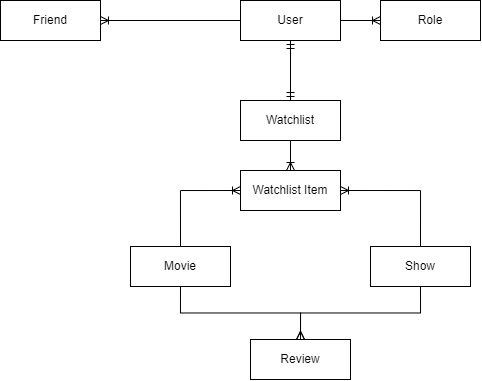

The diagram above was exported from draw.io. Its source (the exported page's mxGraphModel, read from the mxfile embedded in the PNG):
<mxGraphModel dx="913" dy="461" grid="1" gridSize="10" guides="1" tooltips="1" connect="1" arrows="1" fold="1" page="1" pageScale="1" pageWidth="1169" pageHeight="827" math="0" shadow="0">
  <root>
    <mxCell id="0" />
    <mxCell id="1" parent="0" />
    <mxCell id="15su6qNOk3omi0-5PE57-1" value="User" style="whiteSpace=wrap;html=1;align=center;" vertex="1" parent="1">
      <mxGeometry x="510" y="100" width="100" height="40" as="geometry" />
    </mxCell>
    <mxCell id="15su6qNOk3omi0-5PE57-2" value="Role" style="whiteSpace=wrap;html=1;align=center;" vertex="1" parent="1">
      <mxGeometry x="650" y="100" width="100" height="40" as="geometry" />
    </mxCell>
    <mxCell id="15su6qNOk3omi0-5PE57-3" value="Watchlist" style="whiteSpace=wrap;html=1;align=center;" vertex="1" parent="1">
      <mxGeometry x="510" y="200" width="100" height="40" as="geometry" />
    </mxCell>
    <mxCell id="15su6qNOk3omi0-5PE57-4" value="Movie" style="whiteSpace=wrap;html=1;align=center;" vertex="1" parent="1">
      <mxGeometry x="400" y="346" width="100" height="40" as="geometry" />
    </mxCell>
    <mxCell id="15su6qNOk3omi0-5PE57-5" value="Show" style="whiteSpace=wrap;html=1;align=center;" vertex="1" parent="1">
      <mxGeometry x="640" y="346" width="100" height="40" as="geometry" />
    </mxCell>
    <mxCell id="15su6qNOk3omi0-5PE57-6" value="Review" style="whiteSpace=wrap;html=1;align=center;" vertex="1" parent="1">
      <mxGeometry x="520" y="439" width="100" height="40" as="geometry" />
    </mxCell>
    <mxCell id="15su6qNOk3omi0-5PE57-7" value="Friend" style="whiteSpace=wrap;html=1;align=center;" vertex="1" parent="1">
      <mxGeometry x="270" y="100" width="100" height="40" as="geometry" />
    </mxCell>
    <mxCell id="15su6qNOk3omi0-5PE57-11" value="" style="edgeStyle=entityRelationEdgeStyle;fontSize=12;html=1;endArrow=ERoneToMany;rounded=0;entryX=0;entryY=0.5;entryDx=0;entryDy=0;exitX=1;exitY=0.5;exitDx=0;exitDy=0;" edge="1" parent="1" source="15su6qNOk3omi0-5PE57-1" target="15su6qNOk3omi0-5PE57-2">
      <mxGeometry width="100" height="100" relative="1" as="geometry">
        <mxPoint x="540" y="220" as="sourcePoint" />
        <mxPoint x="640" y="120" as="targetPoint" />
      </mxGeometry>
    </mxCell>
    <mxCell id="15su6qNOk3omi0-5PE57-12" value="" style="fontSize=12;html=1;endArrow=ERmandOne;startArrow=ERmandOne;rounded=0;entryX=0.5;entryY=1;entryDx=0;entryDy=0;exitX=0.5;exitY=0;exitDx=0;exitDy=0;" edge="1" parent="1" source="15su6qNOk3omi0-5PE57-3" target="15su6qNOk3omi0-5PE57-1">
      <mxGeometry width="100" height="100" relative="1" as="geometry">
        <mxPoint x="430" y="260" as="sourcePoint" />
        <mxPoint x="530" y="160" as="targetPoint" />
      </mxGeometry>
    </mxCell>
    <mxCell id="15su6qNOk3omi0-5PE57-16" value="" style="fontSize=12;html=1;endArrow=ERoneToMany;rounded=0;exitX=0;exitY=0.5;exitDx=0;exitDy=0;entryX=1;entryY=0.5;entryDx=0;entryDy=0;" edge="1" parent="1" source="15su6qNOk3omi0-5PE57-1" target="15su6qNOk3omi0-5PE57-7">
      <mxGeometry width="100" height="100" relative="1" as="geometry">
        <mxPoint x="320" y="300" as="sourcePoint" />
        <mxPoint x="420" y="200" as="targetPoint" />
      </mxGeometry>
    </mxCell>
    <mxCell id="15su6qNOk3omi0-5PE57-17" value="" style="edgeStyle=orthogonalEdgeStyle;fontSize=12;html=1;endArrow=ERmany;rounded=0;entryX=0.5;entryY=0;entryDx=0;entryDy=0;exitX=0.5;exitY=1;exitDx=0;exitDy=0;" edge="1" parent="1" source="15su6qNOk3omi0-5PE57-4" target="15su6qNOk3omi0-5PE57-6">
      <mxGeometry width="100" height="100" relative="1" as="geometry">
        <mxPoint x="350" y="506" as="sourcePoint" />
        <mxPoint x="450" y="406" as="targetPoint" />
      </mxGeometry>
    </mxCell>
    <mxCell id="15su6qNOk3omi0-5PE57-18" value="" style="edgeStyle=orthogonalEdgeStyle;fontSize=12;html=1;endArrow=ERmany;rounded=0;entryX=0.5;entryY=0;entryDx=0;entryDy=0;exitX=0.5;exitY=1;exitDx=0;exitDy=0;" edge="1" parent="1" source="15su6qNOk3omi0-5PE57-5" target="15su6qNOk3omi0-5PE57-6">
      <mxGeometry width="100" height="100" relative="1" as="geometry">
        <mxPoint x="460" y="396" as="sourcePoint" />
        <mxPoint x="580" y="449" as="targetPoint" />
      </mxGeometry>
    </mxCell>
    <mxCell id="15su6qNOk3omi0-5PE57-19" value="Watchlist Item" style="whiteSpace=wrap;html=1;align=center;" vertex="1" parent="1">
      <mxGeometry x="510" y="270" width="100" height="40" as="geometry" />
    </mxCell>
    <mxCell id="15su6qNOk3omi0-5PE57-20" value="" style="fontSize=12;html=1;endArrow=ERoneToMany;rounded=0;exitX=0.5;exitY=1;exitDx=0;exitDy=0;entryX=0.5;entryY=0;entryDx=0;entryDy=0;" edge="1" parent="1" source="15su6qNOk3omi0-5PE57-3" target="15su6qNOk3omi0-5PE57-19">
      <mxGeometry width="100" height="100" relative="1" as="geometry">
        <mxPoint x="260" y="340" as="sourcePoint" />
        <mxPoint x="360" y="240" as="targetPoint" />
      </mxGeometry>
    </mxCell>
    <mxCell id="15su6qNOk3omi0-5PE57-27" value="" style="edgeStyle=orthogonalEdgeStyle;fontSize=12;html=1;endArrow=ERoneToMany;rounded=0;entryX=0;entryY=0.5;entryDx=0;entryDy=0;exitX=0.5;exitY=0;exitDx=0;exitDy=0;" edge="1" parent="1" source="15su6qNOk3omi0-5PE57-4" target="15su6qNOk3omi0-5PE57-19">
      <mxGeometry width="100" height="100" relative="1" as="geometry">
        <mxPoint x="300" y="350" as="sourcePoint" />
        <mxPoint x="400" y="250" as="targetPoint" />
      </mxGeometry>
    </mxCell>
    <mxCell id="15su6qNOk3omi0-5PE57-28" value="" style="edgeStyle=orthogonalEdgeStyle;fontSize=12;html=1;endArrow=ERoneToMany;rounded=0;entryX=1;entryY=0.5;entryDx=0;entryDy=0;exitX=0.5;exitY=0;exitDx=0;exitDy=0;" edge="1" parent="1" source="15su6qNOk3omi0-5PE57-5" target="15su6qNOk3omi0-5PE57-19">
      <mxGeometry width="100" height="100" relative="1" as="geometry">
        <mxPoint x="460" y="356" as="sourcePoint" />
        <mxPoint x="520" y="300" as="targetPoint" />
      </mxGeometry>
    </mxCell>
  </root>
</mxGraphModel>